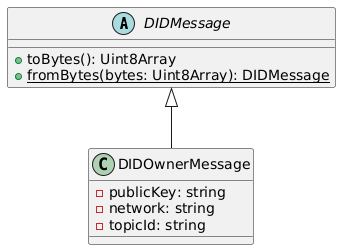

The diagram above was rendered by PlantUML. Its source (embedded in the PNG):
@startuml
abstract class DIDMessage {
  + toBytes(): Uint8Array
  + {static} fromBytes(bytes: Uint8Array): DIDMessage
}

class DIDOwnerMessage extends DIDMessage {
  - publicKey: string
  - network: string
  - topicId: string
}
@enduml